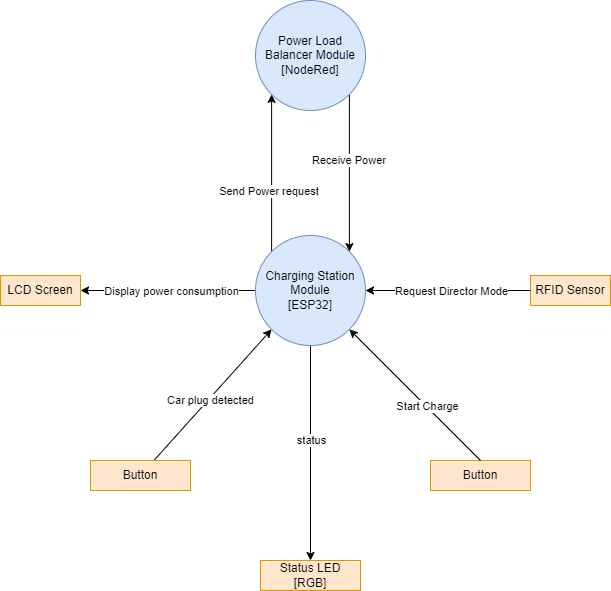

The diagram above was exported from draw.io. Its source (the exported page's mxGraphModel, read from the mxfile embedded in the PNG):
<mxGraphModel dx="1036" dy="606" grid="1" gridSize="10" guides="1" tooltips="1" connect="1" arrows="1" fold="1" page="1" pageScale="1" pageWidth="850" pageHeight="1100" math="0" shadow="0">
  <root>
    <mxCell id="0" />
    <mxCell id="1" parent="0" />
    <mxCell id="mOnSpWY-31wZ_5xl-NjR-6" style="edgeStyle=orthogonalEdgeStyle;rounded=0;orthogonalLoop=1;jettySize=auto;html=1;entryX=1;entryY=0.5;entryDx=0;entryDy=0;" parent="1" source="mOnSpWY-31wZ_5xl-NjR-1" target="mOnSpWY-31wZ_5xl-NjR-5" edge="1">
      <mxGeometry relative="1" as="geometry" />
    </mxCell>
    <mxCell id="mOnSpWY-31wZ_5xl-NjR-11" value="Display power consumption" style="edgeLabel;html=1;align=center;verticalAlign=middle;resizable=0;points=[];" parent="mOnSpWY-31wZ_5xl-NjR-6" vertex="1" connectable="0">
      <mxGeometry x="0.2141" relative="1" as="geometry">
        <mxPoint x="21" as="offset" />
      </mxGeometry>
    </mxCell>
    <mxCell id="KrNdBY0v2EBgf1azqpgJ-3" style="edgeStyle=orthogonalEdgeStyle;rounded=0;orthogonalLoop=1;jettySize=auto;html=1;entryX=0;entryY=1;entryDx=0;entryDy=0;exitX=0;exitY=0;exitDx=0;exitDy=0;" parent="1" source="mOnSpWY-31wZ_5xl-NjR-1" target="KrNdBY0v2EBgf1azqpgJ-2" edge="1">
      <mxGeometry relative="1" as="geometry" />
    </mxCell>
    <mxCell id="_8VUbeK97uYopywyqXYY-1" value="Send Power request&amp;nbsp;" style="edgeLabel;html=1;align=center;verticalAlign=middle;resizable=0;points=[];" parent="KrNdBY0v2EBgf1azqpgJ-3" vertex="1" connectable="0">
      <mxGeometry x="0.1768" y="2" relative="1" as="geometry">
        <mxPoint y="32" as="offset" />
      </mxGeometry>
    </mxCell>
    <mxCell id="xNGBEBkPvPfzkHW3qTl5-1" style="edgeStyle=orthogonalEdgeStyle;rounded=0;orthogonalLoop=1;jettySize=auto;html=1;" edge="1" parent="1" source="mOnSpWY-31wZ_5xl-NjR-1">
      <mxGeometry relative="1" as="geometry">
        <mxPoint x="440" y="590" as="targetPoint" />
      </mxGeometry>
    </mxCell>
    <mxCell id="xNGBEBkPvPfzkHW3qTl5-3" value="status" style="edgeLabel;html=1;align=center;verticalAlign=middle;resizable=0;points=[];" vertex="1" connectable="0" parent="xNGBEBkPvPfzkHW3qTl5-1">
      <mxGeometry x="-0.1293" relative="1" as="geometry">
        <mxPoint as="offset" />
      </mxGeometry>
    </mxCell>
    <mxCell id="mOnSpWY-31wZ_5xl-NjR-1" value="Charging Station Module&lt;br&gt;[ESP32]" style="ellipse;whiteSpace=wrap;html=1;aspect=fixed;fillColor=#dae8fc;strokeColor=#6c8ebf;" parent="1" vertex="1">
      <mxGeometry x="385" y="265" width="110" height="110" as="geometry" />
    </mxCell>
    <mxCell id="mOnSpWY-31wZ_5xl-NjR-2" value="RFID Sensor" style="rounded=0;whiteSpace=wrap;html=1;fillColor=#ffe6cc;strokeColor=#d79b00;" parent="1" vertex="1">
      <mxGeometry x="660" y="305" width="80" height="30" as="geometry" />
    </mxCell>
    <mxCell id="mOnSpWY-31wZ_5xl-NjR-4" value="" style="endArrow=classic;html=1;rounded=0;exitX=0;exitY=0.5;exitDx=0;exitDy=0;entryX=1;entryY=0.5;entryDx=0;entryDy=0;" parent="1" source="mOnSpWY-31wZ_5xl-NjR-2" target="mOnSpWY-31wZ_5xl-NjR-1" edge="1">
      <mxGeometry width="50" height="50" relative="1" as="geometry">
        <mxPoint x="400" y="330" as="sourcePoint" />
        <mxPoint x="450" y="280" as="targetPoint" />
      </mxGeometry>
    </mxCell>
    <mxCell id="mOnSpWY-31wZ_5xl-NjR-7" value="Request Director Mode" style="edgeLabel;html=1;align=center;verticalAlign=middle;resizable=0;points=[];" parent="mOnSpWY-31wZ_5xl-NjR-4" vertex="1" connectable="0">
      <mxGeometry x="-0.2321" y="-2" relative="1" as="geometry">
        <mxPoint x="-17" y="2" as="offset" />
      </mxGeometry>
    </mxCell>
    <mxCell id="mOnSpWY-31wZ_5xl-NjR-5" value="LCD Screen" style="rounded=0;whiteSpace=wrap;html=1;fillColor=#ffe6cc;strokeColor=#d79b00;" parent="1" vertex="1">
      <mxGeometry x="130" y="305" width="80" height="30" as="geometry" />
    </mxCell>
    <mxCell id="mOnSpWY-31wZ_5xl-NjR-8" value="Button" style="rounded=0;whiteSpace=wrap;html=1;fillColor=#ffe6cc;strokeColor=#d79b00;" parent="1" vertex="1">
      <mxGeometry x="560" y="490" width="100" height="30" as="geometry" />
    </mxCell>
    <mxCell id="mOnSpWY-31wZ_5xl-NjR-9" value="" style="endArrow=classic;html=1;rounded=0;exitX=0.5;exitY=0;exitDx=0;exitDy=0;entryX=1;entryY=1;entryDx=0;entryDy=0;" parent="1" source="mOnSpWY-31wZ_5xl-NjR-8" target="mOnSpWY-31wZ_5xl-NjR-1" edge="1">
      <mxGeometry width="50" height="50" relative="1" as="geometry">
        <mxPoint x="400" y="330" as="sourcePoint" />
        <mxPoint x="450" y="280" as="targetPoint" />
      </mxGeometry>
    </mxCell>
    <mxCell id="mOnSpWY-31wZ_5xl-NjR-10" value="Start Charge" style="edgeLabel;html=1;align=center;verticalAlign=middle;resizable=0;points=[];" parent="mOnSpWY-31wZ_5xl-NjR-9" vertex="1" connectable="0">
      <mxGeometry x="-0.1785" y="-1" relative="1" as="geometry">
        <mxPoint as="offset" />
      </mxGeometry>
    </mxCell>
    <mxCell id="KrNdBY0v2EBgf1azqpgJ-4" style="edgeStyle=orthogonalEdgeStyle;rounded=0;orthogonalLoop=1;jettySize=auto;html=1;entryX=1;entryY=0;entryDx=0;entryDy=0;exitX=1;exitY=1;exitDx=0;exitDy=0;" parent="1" source="KrNdBY0v2EBgf1azqpgJ-2" target="mOnSpWY-31wZ_5xl-NjR-1" edge="1">
      <mxGeometry relative="1" as="geometry" />
    </mxCell>
    <mxCell id="_8VUbeK97uYopywyqXYY-2" value="Receive Power&amp;nbsp;" style="edgeLabel;html=1;align=center;verticalAlign=middle;resizable=0;points=[];" parent="KrNdBY0v2EBgf1azqpgJ-4" vertex="1" connectable="0">
      <mxGeometry x="-0.2913" y="1" relative="1" as="geometry">
        <mxPoint y="10" as="offset" />
      </mxGeometry>
    </mxCell>
    <mxCell id="KrNdBY0v2EBgf1azqpgJ-2" value="Power Load Balancer Module&lt;br&gt;[NodeRed]" style="ellipse;whiteSpace=wrap;html=1;aspect=fixed;fillColor=#dae8fc;strokeColor=#6c8ebf;" parent="1" vertex="1">
      <mxGeometry x="385" y="30" width="110" height="110" as="geometry" />
    </mxCell>
    <mxCell id="f1J7RNfxyO_unVJOwb6k-2" style="rounded=0;orthogonalLoop=1;jettySize=auto;html=1;entryX=0;entryY=1;entryDx=0;entryDy=0;strokeColor=default;" parent="1" source="f1J7RNfxyO_unVJOwb6k-1" target="mOnSpWY-31wZ_5xl-NjR-1" edge="1">
      <mxGeometry relative="1" as="geometry" />
    </mxCell>
    <mxCell id="f1J7RNfxyO_unVJOwb6k-3" value="Car plug detected" style="edgeLabel;html=1;align=center;verticalAlign=middle;resizable=0;points=[];" parent="f1J7RNfxyO_unVJOwb6k-2" vertex="1" connectable="0">
      <mxGeometry x="-0.1062" y="-5" relative="1" as="geometry">
        <mxPoint y="-5" as="offset" />
      </mxGeometry>
    </mxCell>
    <mxCell id="f1J7RNfxyO_unVJOwb6k-1" value="Button" style="rounded=0;whiteSpace=wrap;html=1;fillColor=#ffe6cc;strokeColor=#d79b00;" parent="1" vertex="1">
      <mxGeometry x="220" y="490" width="100" height="30" as="geometry" />
    </mxCell>
    <mxCell id="xNGBEBkPvPfzkHW3qTl5-2" value="Status LED&lt;br&gt;[RGB]" style="rounded=0;whiteSpace=wrap;html=1;fillColor=#ffe6cc;strokeColor=#d79b00;" vertex="1" parent="1">
      <mxGeometry x="390" y="590" width="100" height="30" as="geometry" />
    </mxCell>
  </root>
</mxGraphModel>